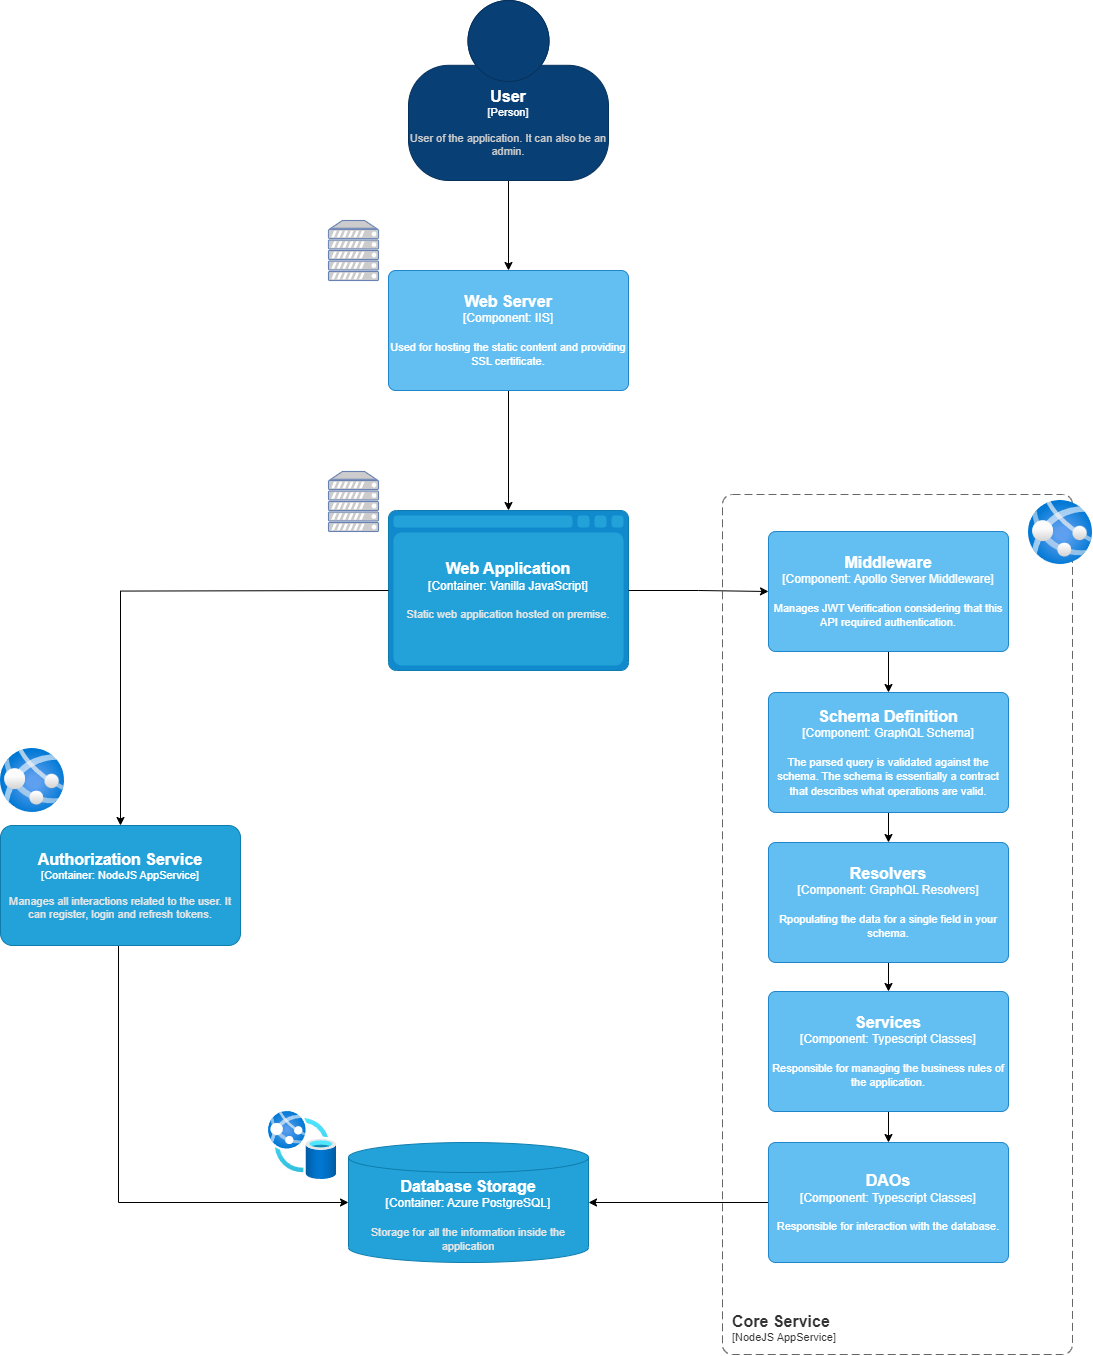

The diagram above was exported from draw.io. Its source (the exported page's mxGraphModel, read from the mxfile embedded in the PNG):
<mxGraphModel dx="2899" dy="1131" grid="1" gridSize="10" guides="1" tooltips="1" connect="1" arrows="1" fold="1" page="1" pageScale="1" pageWidth="850" pageHeight="1100" math="0" shadow="0">
  <root>
    <mxCell id="0" />
    <mxCell id="1" parent="0" />
    <mxCell id="7JlpViEMD7UcJ4G4oJe6-19" style="edgeStyle=orthogonalEdgeStyle;rounded=0;orthogonalLoop=1;jettySize=auto;html=1;" parent="1" source="7JlpViEMD7UcJ4G4oJe6-1" target="7JlpViEMD7UcJ4G4oJe6-3" edge="1">
      <mxGeometry relative="1" as="geometry" />
    </mxCell>
    <object placeholders="1" c4Name="User" c4Type="Person" c4Description="User of the application. It can also be an admin." label="&lt;font style=&quot;font-size: 16px&quot;&gt;&lt;b&gt;%c4Name%&lt;/b&gt;&lt;/font&gt;&lt;div&gt;[%c4Type%]&lt;/div&gt;&lt;br&gt;&lt;div&gt;&lt;font style=&quot;font-size: 11px&quot;&gt;&lt;font color=&quot;#cccccc&quot;&gt;%c4Description%&lt;/font&gt;&lt;/div&gt;" id="7JlpViEMD7UcJ4G4oJe6-1">
      <mxCell style="html=1;fontSize=11;dashed=0;whiteSpace=wrap;fillColor=#083F75;strokeColor=#06315C;fontColor=#ffffff;shape=mxgraph.c4.person2;align=center;metaEdit=1;points=[[0.5,0,0],[1,0.5,0],[1,0.75,0],[0.75,1,0],[0.5,1,0],[0.25,1,0],[0,0.75,0],[0,0.5,0]];resizable=0;" parent="1" vertex="1">
        <mxGeometry x="90" y="30" width="200" height="180" as="geometry" />
      </mxCell>
    </object>
    <mxCell id="7JlpViEMD7UcJ4G4oJe6-14" style="edgeStyle=orthogonalEdgeStyle;rounded=0;orthogonalLoop=1;jettySize=auto;html=1;" parent="1" source="7JlpViEMD7UcJ4G4oJe6-3" target="7JlpViEMD7UcJ4G4oJe6-4" edge="1">
      <mxGeometry relative="1" as="geometry" />
    </mxCell>
    <object placeholders="1" c4Name="Web Server" c4Type="Component" c4Technology="IIS" c4Description="Used for hosting the static content and providing SSL certificate." label="&lt;font style=&quot;font-size: 16px&quot;&gt;&lt;b&gt;%c4Name%&lt;/b&gt;&lt;/font&gt;&lt;div&gt;[%c4Type%: %c4Technology%]&lt;/div&gt;&lt;br&gt;&lt;div&gt;&lt;font style=&quot;font-size: 11px&quot;&gt;%c4Description%&lt;/font&gt;&lt;/div&gt;" id="7JlpViEMD7UcJ4G4oJe6-3">
      <mxCell style="rounded=1;whiteSpace=wrap;html=1;labelBackgroundColor=none;fillColor=#63BEF2;fontColor=#ffffff;align=center;arcSize=6;strokeColor=#2086C9;metaEdit=1;resizable=0;points=[[0.25,0,0],[0.5,0,0],[0.75,0,0],[1,0.25,0],[1,0.5,0],[1,0.75,0],[0.75,1,0],[0.5,1,0],[0.25,1,0],[0,0.75,0],[0,0.5,0],[0,0.25,0]];" parent="1" vertex="1">
        <mxGeometry x="70" y="300" width="240" height="120" as="geometry" />
      </mxCell>
    </object>
    <object placeholders="1" c4Type="Web Application" c4Container="Container" c4Technology="Vanilla JavaScript" c4Description="Static web application hosted on premise." label="&lt;font style=&quot;font-size: 16px&quot;&gt;&lt;b&gt;%c4Type%&lt;/b&gt;&lt;/font&gt;&lt;div&gt;[%c4Container%:&amp;nbsp;%c4Technology%]&lt;/div&gt;&lt;br&gt;&lt;div&gt;&lt;font style=&quot;font-size: 11px&quot;&gt;&lt;font color=&quot;#E6E6E6&quot;&gt;%c4Description%&lt;/font&gt;&lt;/div&gt;" id="7JlpViEMD7UcJ4G4oJe6-4">
      <mxCell style="shape=mxgraph.c4.webBrowserContainer2;whiteSpace=wrap;html=1;boundedLbl=1;rounded=0;labelBackgroundColor=none;strokeColor=#118ACD;fillColor=#23A2D9;strokeColor=#118ACD;strokeColor2=#0E7DAD;fontSize=12;fontColor=#ffffff;align=center;metaEdit=1;points=[[0.5,0,0],[1,0.25,0],[1,0.5,0],[1,0.75,0],[0.5,1,0],[0,0.75,0],[0,0.5,0],[0,0.25,0]];resizable=0;" parent="1" vertex="1">
        <mxGeometry x="70" y="540" width="240" height="160" as="geometry" />
      </mxCell>
    </object>
    <object placeholders="1" c4Type="Database Storage" c4Container="Container" c4Technology="Azure PostgreSQL" c4Description="Storage for all the information inside the application" label="&lt;font style=&quot;font-size: 16px&quot;&gt;&lt;b&gt;%c4Type%&lt;/b&gt;&lt;/font&gt;&lt;div&gt;[%c4Container%:&amp;nbsp;%c4Technology%]&lt;/div&gt;&lt;br&gt;&lt;div&gt;&lt;font style=&quot;font-size: 11px&quot;&gt;&lt;font color=&quot;#E6E6E6&quot;&gt;%c4Description%&lt;/font&gt;&lt;/div&gt;" id="4L6PexLMok-B6wyEW5mX-1">
      <mxCell style="shape=cylinder3;size=15;whiteSpace=wrap;html=1;boundedLbl=1;rounded=0;labelBackgroundColor=none;fillColor=#23A2D9;fontSize=12;fontColor=#ffffff;align=center;strokeColor=#0E7DAD;metaEdit=1;points=[[0.5,0,0],[1,0.25,0],[1,0.5,0],[1,0.75,0],[0.5,1,0],[0,0.75,0],[0,0.5,0],[0,0.25,0]];resizable=0;" vertex="1" parent="1">
        <mxGeometry x="30" y="1172" width="240" height="120" as="geometry" />
      </mxCell>
    </object>
    <mxCell id="4L6PexLMok-B6wyEW5mX-19" value="" style="edgeStyle=orthogonalEdgeStyle;rounded=0;orthogonalLoop=1;jettySize=auto;html=1;entryX=0;entryY=0.5;entryDx=0;entryDy=0;entryPerimeter=0;" edge="1" parent="1" source="4L6PexLMok-B6wyEW5mX-3" target="4L6PexLMok-B6wyEW5mX-1">
      <mxGeometry relative="1" as="geometry">
        <mxPoint x="-200" y="1130" as="targetPoint" />
        <Array as="points">
          <mxPoint x="-200" y="1232" />
        </Array>
      </mxGeometry>
    </mxCell>
    <object placeholders="1" c4Name="Authorization Service" c4Type="Container" c4Technology="NodeJS AppService" c4Description="Manages all interactions related to the user. It can register, login and refresh tokens." label="&lt;font style=&quot;font-size: 16px&quot;&gt;&lt;b&gt;%c4Name%&lt;/b&gt;&lt;/font&gt;&lt;div&gt;[%c4Type%: %c4Technology%]&lt;/div&gt;&lt;br&gt;&lt;div&gt;&lt;font style=&quot;font-size: 11px&quot;&gt;&lt;font color=&quot;#E6E6E6&quot;&gt;%c4Description%&lt;/font&gt;&lt;/div&gt;" id="4L6PexLMok-B6wyEW5mX-3">
      <mxCell style="rounded=1;whiteSpace=wrap;html=1;fontSize=11;labelBackgroundColor=none;fillColor=#23A2D9;fontColor=#ffffff;align=center;arcSize=10;strokeColor=#0E7DAD;metaEdit=1;resizable=0;points=[[0.25,0,0],[0.5,0,0],[0.75,0,0],[1,0.25,0],[1,0.5,0],[1,0.75,0],[0.75,1,0],[0.5,1,0],[0.25,1,0],[0,0.75,0],[0,0.5,0],[0,0.25,0]];" vertex="1" parent="1">
        <mxGeometry x="-318" y="855" width="240" height="120" as="geometry" />
      </mxCell>
    </object>
    <object placeholders="1" c4Name="Core Service" c4Type="ContainerScopeBoundary" c4Application="NodeJS AppService" label="&lt;font style=&quot;font-size: 16px&quot;&gt;&lt;b&gt;&lt;div style=&quot;text-align: left&quot;&gt;%c4Name%&lt;/div&gt;&lt;/b&gt;&lt;/font&gt;&lt;div style=&quot;text-align: left&quot;&gt;[%c4Application%]&lt;/div&gt;" id="4L6PexLMok-B6wyEW5mX-8">
      <mxCell style="rounded=1;fontSize=11;whiteSpace=wrap;html=1;dashed=1;arcSize=20;fillColor=none;strokeColor=#666666;fontColor=#333333;labelBackgroundColor=none;align=left;verticalAlign=bottom;labelBorderColor=none;spacingTop=0;spacing=10;dashPattern=8 4;metaEdit=1;rotatable=0;perimeter=rectanglePerimeter;noLabel=0;labelPadding=0;allowArrows=0;connectable=0;expand=0;recursiveResize=0;editable=1;pointerEvents=0;absoluteArcSize=1;points=[[0.25,0,0],[0.5,0,0],[0.75,0,0],[1,0.25,0],[1,0.5,0],[1,0.75,0],[0.75,1,0],[0.5,1,0],[0.25,1,0],[0,0.75,0],[0,0.5,0],[0,0.25,0]];" vertex="1" parent="1">
        <mxGeometry x="404" y="524" width="350" height="860" as="geometry" />
      </mxCell>
    </object>
    <mxCell id="4L6PexLMok-B6wyEW5mX-22" value="" style="edgeStyle=orthogonalEdgeStyle;rounded=0;orthogonalLoop=1;jettySize=auto;html=1;" edge="1" parent="1" source="4L6PexLMok-B6wyEW5mX-9" target="4L6PexLMok-B6wyEW5mX-10">
      <mxGeometry relative="1" as="geometry" />
    </mxCell>
    <object placeholders="1" c4Name="Middleware" c4Type="Component" c4Technology="Apollo Server Middleware" c4Description="Manages JWT Verification considering that this API required authentication." label="&lt;font style=&quot;font-size: 16px&quot;&gt;&lt;b&gt;%c4Name%&lt;/b&gt;&lt;/font&gt;&lt;div&gt;[%c4Type%: %c4Technology%]&lt;/div&gt;&lt;br&gt;&lt;div&gt;&lt;font style=&quot;font-size: 11px&quot;&gt;%c4Description%&lt;/font&gt;&lt;/div&gt;" id="4L6PexLMok-B6wyEW5mX-9">
      <mxCell style="rounded=1;whiteSpace=wrap;html=1;labelBackgroundColor=none;fillColor=#63BEF2;fontColor=#ffffff;align=center;arcSize=6;strokeColor=#2086C9;metaEdit=1;resizable=0;points=[[0.25,0,0],[0.5,0,0],[0.75,0,0],[1,0.25,0],[1,0.5,0],[1,0.75,0],[0.75,1,0],[0.5,1,0],[0.25,1,0],[0,0.75,0],[0,0.5,0],[0,0.25,0]];" vertex="1" parent="1">
        <mxGeometry x="450" y="561" width="240" height="120" as="geometry" />
      </mxCell>
    </object>
    <mxCell id="4L6PexLMok-B6wyEW5mX-23" style="edgeStyle=orthogonalEdgeStyle;rounded=0;orthogonalLoop=1;jettySize=auto;html=1;" edge="1" parent="1" source="4L6PexLMok-B6wyEW5mX-10" target="4L6PexLMok-B6wyEW5mX-11">
      <mxGeometry relative="1" as="geometry" />
    </mxCell>
    <object placeholders="1" c4Name="Schema Definition" c4Type="Component" c4Technology="GraphQL Schema" c4Description="The parsed query is validated against the schema. The schema is essentially a contract that describes what operations are valid." label="&lt;font style=&quot;font-size: 16px&quot;&gt;&lt;b&gt;%c4Name%&lt;/b&gt;&lt;/font&gt;&lt;div&gt;[%c4Type%: %c4Technology%]&lt;/div&gt;&lt;br&gt;&lt;div&gt;&lt;font style=&quot;font-size: 11px&quot;&gt;%c4Description%&lt;/font&gt;&lt;/div&gt;" id="4L6PexLMok-B6wyEW5mX-10">
      <mxCell style="rounded=1;whiteSpace=wrap;html=1;labelBackgroundColor=none;fillColor=#63BEF2;fontColor=#ffffff;align=center;arcSize=6;strokeColor=#2086C9;metaEdit=1;resizable=0;points=[[0.25,0,0],[0.5,0,0],[0.75,0,0],[1,0.25,0],[1,0.5,0],[1,0.75,0],[0.75,1,0],[0.5,1,0],[0.25,1,0],[0,0.75,0],[0,0.5,0],[0,0.25,0]];" vertex="1" parent="1">
        <mxGeometry x="450" y="722" width="240" height="120" as="geometry" />
      </mxCell>
    </object>
    <mxCell id="4L6PexLMok-B6wyEW5mX-24" value="" style="edgeStyle=orthogonalEdgeStyle;rounded=0;orthogonalLoop=1;jettySize=auto;html=1;" edge="1" parent="1" source="4L6PexLMok-B6wyEW5mX-11" target="4L6PexLMok-B6wyEW5mX-12">
      <mxGeometry relative="1" as="geometry" />
    </mxCell>
    <object placeholders="1" c4Name="Resolvers" c4Type="Component" c4Technology="GraphQL Resolvers" c4Description="Rpopulating the data for a single field in your schema." label="&lt;font style=&quot;font-size: 16px&quot;&gt;&lt;b&gt;%c4Name%&lt;/b&gt;&lt;/font&gt;&lt;div&gt;[%c4Type%: %c4Technology%]&lt;/div&gt;&lt;br&gt;&lt;div&gt;&lt;font style=&quot;font-size: 11px&quot;&gt;%c4Description%&lt;/font&gt;&lt;/div&gt;" id="4L6PexLMok-B6wyEW5mX-11">
      <mxCell style="rounded=1;whiteSpace=wrap;html=1;labelBackgroundColor=none;fillColor=#63BEF2;fontColor=#ffffff;align=center;arcSize=6;strokeColor=#2086C9;metaEdit=1;resizable=0;points=[[0.25,0,0],[0.5,0,0],[0.75,0,0],[1,0.25,0],[1,0.5,0],[1,0.75,0],[0.75,1,0],[0.5,1,0],[0.25,1,0],[0,0.75,0],[0,0.5,0],[0,0.25,0]];" vertex="1" parent="1">
        <mxGeometry x="450" y="872" width="240" height="120" as="geometry" />
      </mxCell>
    </object>
    <mxCell id="4L6PexLMok-B6wyEW5mX-25" style="edgeStyle=orthogonalEdgeStyle;rounded=0;orthogonalLoop=1;jettySize=auto;html=1;" edge="1" parent="1" source="4L6PexLMok-B6wyEW5mX-12" target="4L6PexLMok-B6wyEW5mX-13">
      <mxGeometry relative="1" as="geometry" />
    </mxCell>
    <object placeholders="1" c4Name="Services" c4Type="Component" c4Technology="Typescript Classes" c4Description="Responsible for managing the business rules of the application." label="&lt;font style=&quot;font-size: 16px&quot;&gt;&lt;b&gt;%c4Name%&lt;/b&gt;&lt;/font&gt;&lt;div&gt;[%c4Type%: %c4Technology%]&lt;/div&gt;&lt;br&gt;&lt;div&gt;&lt;font style=&quot;font-size: 11px&quot;&gt;%c4Description%&lt;/font&gt;&lt;/div&gt;" id="4L6PexLMok-B6wyEW5mX-12">
      <mxCell style="rounded=1;whiteSpace=wrap;html=1;labelBackgroundColor=none;fillColor=#63BEF2;fontColor=#ffffff;align=center;arcSize=6;strokeColor=#2086C9;metaEdit=1;resizable=0;points=[[0.25,0,0],[0.5,0,0],[0.75,0,0],[1,0.25,0],[1,0.5,0],[1,0.75,0],[0.75,1,0],[0.5,1,0],[0.25,1,0],[0,0.75,0],[0,0.5,0],[0,0.25,0]];" vertex="1" parent="1">
        <mxGeometry x="450" y="1021" width="240" height="120" as="geometry" />
      </mxCell>
    </object>
    <mxCell id="4L6PexLMok-B6wyEW5mX-21" value="" style="edgeStyle=orthogonalEdgeStyle;rounded=0;orthogonalLoop=1;jettySize=auto;html=1;entryX=1;entryY=0.5;entryDx=0;entryDy=0;entryPerimeter=0;" edge="1" parent="1" source="4L6PexLMok-B6wyEW5mX-13" target="4L6PexLMok-B6wyEW5mX-1">
      <mxGeometry relative="1" as="geometry">
        <mxPoint x="370" y="1232" as="targetPoint" />
      </mxGeometry>
    </mxCell>
    <object placeholders="1" c4Name="DAOs" c4Type="Component" c4Technology="Typescript Classes" c4Description="Responsible for interaction with the database." label="&lt;font style=&quot;font-size: 16px&quot;&gt;&lt;b&gt;%c4Name%&lt;/b&gt;&lt;/font&gt;&lt;div&gt;[%c4Type%: %c4Technology%]&lt;/div&gt;&lt;br&gt;&lt;div&gt;&lt;font style=&quot;font-size: 11px&quot;&gt;%c4Description%&lt;/font&gt;&lt;/div&gt;" id="4L6PexLMok-B6wyEW5mX-13">
      <mxCell style="rounded=1;whiteSpace=wrap;html=1;labelBackgroundColor=none;fillColor=#63BEF2;fontColor=#ffffff;align=center;arcSize=6;strokeColor=#2086C9;metaEdit=1;resizable=0;points=[[0.25,0,0],[0.5,0,0],[0.75,0,0],[1,0.25,0],[1,0.5,0],[1,0.75,0],[0.75,1,0],[0.5,1,0],[0.25,1,0],[0,0.75,0],[0,0.5,0],[0,0.25,0]];" vertex="1" parent="1">
        <mxGeometry x="450" y="1172" width="240" height="120" as="geometry" />
      </mxCell>
    </object>
    <mxCell id="4L6PexLMok-B6wyEW5mX-16" style="edgeStyle=orthogonalEdgeStyle;rounded=0;orthogonalLoop=1;jettySize=auto;html=1;entryX=0.5;entryY=0;entryDx=0;entryDy=0;entryPerimeter=0;" edge="1" parent="1" target="4L6PexLMok-B6wyEW5mX-3">
      <mxGeometry relative="1" as="geometry">
        <mxPoint x="70" y="620" as="sourcePoint" />
        <mxPoint x="-200" y="900" as="targetPoint" />
      </mxGeometry>
    </mxCell>
    <mxCell id="4L6PexLMok-B6wyEW5mX-17" style="edgeStyle=orthogonalEdgeStyle;rounded=0;orthogonalLoop=1;jettySize=auto;html=1;entryX=0;entryY=0.5;entryDx=0;entryDy=0;entryPerimeter=0;" edge="1" parent="1" source="7JlpViEMD7UcJ4G4oJe6-4" target="4L6PexLMok-B6wyEW5mX-9">
      <mxGeometry relative="1" as="geometry">
        <mxPoint x="400" y="770" as="sourcePoint" />
        <mxPoint x="130" y="1050" as="targetPoint" />
      </mxGeometry>
    </mxCell>
    <mxCell id="4L6PexLMok-B6wyEW5mX-26" value="" style="image;aspect=fixed;html=1;points=[];align=center;fontSize=12;image=img/lib/azure2/compute/App_Services.svg;" vertex="1" parent="1">
      <mxGeometry x="-318" y="778" width="64" height="64" as="geometry" />
    </mxCell>
    <mxCell id="4L6PexLMok-B6wyEW5mX-27" value="" style="image;aspect=fixed;html=1;points=[];align=center;fontSize=12;image=img/lib/azure2/compute/App_Services.svg;" vertex="1" parent="1">
      <mxGeometry x="710" y="530" width="64" height="64" as="geometry" />
    </mxCell>
    <mxCell id="4L6PexLMok-B6wyEW5mX-29" value="" style="image;aspect=fixed;html=1;points=[];align=center;fontSize=12;image=img/lib/azure2/other/Web_App_Database.svg;" vertex="1" parent="1">
      <mxGeometry x="-50" y="1141" width="68" height="68" as="geometry" />
    </mxCell>
    <mxCell id="4L6PexLMok-B6wyEW5mX-30" value="" style="fontColor=#0066CC;verticalAlign=top;verticalLabelPosition=bottom;labelPosition=center;align=center;html=1;outlineConnect=0;fillColor=#CCCCCC;strokeColor=#6881B3;gradientColor=none;gradientDirection=north;strokeWidth=2;shape=mxgraph.networks.server;" vertex="1" parent="1">
      <mxGeometry x="10" y="250" width="50" height="60" as="geometry" />
    </mxCell>
    <mxCell id="4L6PexLMok-B6wyEW5mX-31" value="" style="fontColor=#0066CC;verticalAlign=top;verticalLabelPosition=bottom;labelPosition=center;align=center;html=1;outlineConnect=0;fillColor=#CCCCCC;strokeColor=#6881B3;gradientColor=none;gradientDirection=north;strokeWidth=2;shape=mxgraph.networks.server;" vertex="1" parent="1">
      <mxGeometry x="10" y="501" width="50" height="60" as="geometry" />
    </mxCell>
  </root>
</mxGraphModel>